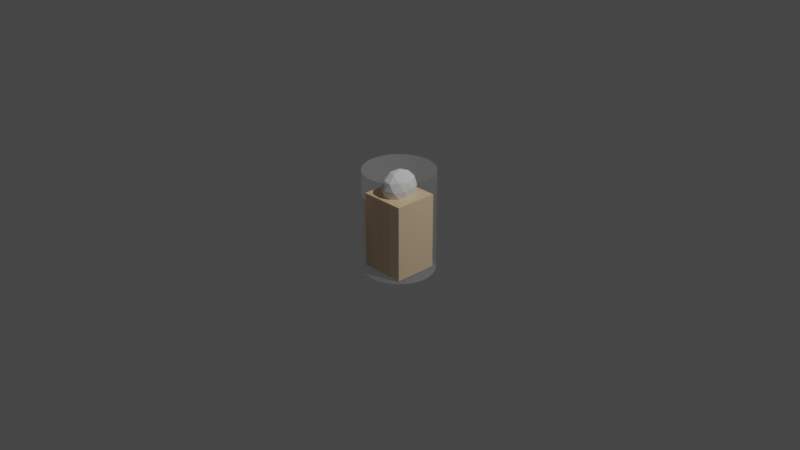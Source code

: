 # Source: player.blend  (saved by Blender 3.5.10; exported with 4.5.12 LTS)
import bpy
from mathutils import Matrix  # noqa: F401  (used for matrix-valued properties, if any)

bpy.ops.wm.read_factory_settings(use_empty=True)
scene = bpy.context.scene
scene.name = 'Scene'

# ---- collections
col_collection = bpy.data.collections.new('Collection'); scene.collection.children.link(col_collection)

# ---- materials (node trees are filled in below, after node groups)
mat_material = bpy.data.materials.new('Material')
mat_material.alpha_threshold = 0.0
mat_material.use_transparent_shadow = False
mat_material.roughness = 0.5
mat_material.line_color = (0.0, 0.0, 0.0, 1.0)
mat_transparent = bpy.data.materials.new('transparent')
mat_transparent.surface_render_method = 'BLENDED'
mat_transparent.blend_method = 'BLEND'
mat_transparent.alpha_threshold = 0.0
mat_transparent.roughness = 0.5
mat_transparent.line_color = (0.0, 0.0, 0.0, 1.0)

# ---- material node trees
mat_material.use_nodes = True; mat_material.node_tree.nodes.clear()
_N = mat_material.node_tree.nodes; _L = mat_material.node_tree.links
n0 = _N.new('ShaderNodeOutputMaterial'); n0.name = 'Material Output'; n0.location = (300, 300)
n1 = _N.new('ShaderNodeBsdfPrincipled'); n1.name = 'Principled BSDF'; n1.location = (10, 300)
n1.distribution = 'GGX'
n1.subsurface_method = 'RANDOM_WALK_SKIN'
n1.inputs[0].default_value = (0.8, 0.5739, 0.3424, 1.0)
n1.inputs[3].default_value = 1.45
n1.inputs[27].default_value = (0.0, 0.0, 0.0, 1.0)
n1.inputs[28].default_value = 1.0
_L.new(n1.outputs[0], n0.inputs[0])
n0.is_active_output = True
mat_transparent.use_nodes = True; mat_transparent.node_tree.nodes.clear()
_N = mat_transparent.node_tree.nodes; _L = mat_transparent.node_tree.links
n0 = _N.new('ShaderNodeOutputMaterial'); n0.name = 'Material Output'; n0.location = (300, 300)
n1 = _N.new('ShaderNodeBsdfPrincipled'); n1.name = 'Principled BSDF'; n1.location = (10, 300)
n1.distribution = 'GGX'
n1.subsurface_method = 'RANDOM_WALK_SKIN'
n1.inputs[3].default_value = 1.45
n1.inputs[4].default_value = 0.09774
n1.inputs[27].default_value = (0.0, 0.0, 0.0, 1.0)
n1.inputs[28].default_value = 1.0
_L.new(n1.outputs[0], n0.inputs[0])
n0.is_active_output = True

# ---- world
world_world = bpy.data.worlds.new('World'); scene.world = world_world
world_world.use_nodes = True; world_world.node_tree.nodes.clear()
_N = world_world.node_tree.nodes; _L = world_world.node_tree.links
n0 = _N.new('ShaderNodeOutputWorld'); n0.name = 'World Output'; n0.location = (300, 300)
n1 = _N.new('ShaderNodeBackground'); n1.name = 'Background'; n1.location = (10, 300)
n1.inputs[0].default_value = (0.05088, 0.05088, 0.05088, 1.0)
_L.new(n1.outputs[0], n0.inputs[0])
n0.is_active_output = True
world_world.color = (0.05088, 0.05088, 0.05088)
world_world.use_sun_shadow = False
world_world.sun_shadow_jitter_overblur = 0.0

# ---- cameras
cam_camera = bpy.data.cameras.new('Camera')
cam_camera.clip_end = 100.0
cam_camera.ortho_scale = 7.314

# ---- lights
light_light = bpy.data.lights.new('Light', 'POINT')
light_light.transmission_factor = 0.0
light_light.energy = 1000.0
light_light.shadow_soft_size = 0.1
light_light.shadow_maximum_resolution = 0.006
light_light.use_absolute_resolution = True

# ---- meshes
me_cube = bpy.data.meshes.new('Cube')
me_cube.from_pydata([(1.0, 1.0, 0.5128), (1.0, 1.0, -1.0), (1.0, -1.0, 0.5128), (1.0, -1.0, -1.0), (-1.0, 1.0, 0.5128), (-1.0, 1.0, -1.0), (-1.0, -1.0, 0.5128), (-1.0, -1.0, -1.0)], [], [(0, 4, 6, 2), (3, 2, 6, 7), (7, 6, 4, 5), (5, 1, 3, 7), (1, 0, 2, 3), (5, 4, 0, 1)])
_uv = me_cube.uv_layers.new(name='UVMap')
_uv.uv.foreach_set('vector', [0.625, 0.5, 0.875, 0.5, 0.875, 0.75, 0.625, 0.75, 0.375, 0.75, 0.625, 0.75, 0.625, 1.0, 0.375, 1.0, 0.375, 0.0, 0.625, 0.0, 0.625, 0.25, 0.375, 0.25, 0.125, 0.5, 0.375, 0.5, 0.375, 0.75, 0.125, 0.75, 0.375, 0.5, 0.625, 0.5, 0.625, 0.75, 0.375, 0.75, 0.375, 0.25, 0.625, 0.25, 0.625, 0.5, 0.375, 0.5])
me_cube.materials.append(mat_material)
me_cube.use_mirror_vertex_groups = False
me_cube.update()
me_icosphere = bpy.data.meshes.new('Icosphere')
me_icosphere.from_pydata([(0.0, 0.0, -0.2264), (0.1103, -0.1045, -0.1012), (-0.04212, -0.1691, -0.1012), (-0.1363, 0.0, -0.1012), (-0.04212, 0.1691, -0.1012), (0.1103, 0.1045, -0.1012), (0.04212, -0.1691, 0.1012), (-0.1103, -0.1045, 0.1012), (-0.1103, 0.1045, 0.1012), (0.04212, 0.1691, 0.1012), (0.1363, 0.0, 0.1012), (0.0, 0.0, 0.2264), (-0.02476, -0.09942, -0.1926), (0.06481, -0.06144, -0.1926), (0.04006, -0.1609, -0.119), (0.1296, 0.0, -0.119), (0.06481, 0.06144, -0.1926), (-0.08011, 0.0, -0.1926), (-0.1049, -0.09942, -0.119), (-0.02476, 0.09942, -0.1926), (-0.1049, 0.09942, -0.119), (0.04006, 0.1609, -0.119), (0.1449, -0.06144, 0.0), (0.1449, 0.06144, 0.0), (0.0, -0.1988, 0.0), (0.08957, -0.1609, 0.0), (-0.1449, -0.06144, 0.0), (-0.08957, -0.1609, 0.0), (-0.08957, 0.1609, 0.0), (-0.1449, 0.06144, 0.0), (0.08957, 0.1609, 0.0), (0.0, 0.1988, 0.0), (0.1049, -0.09942, 0.119), (-0.04006, -0.1609, 0.119), (-0.1296, 0.0, 0.119), (-0.04006, 0.1609, 0.119), (0.1049, 0.09942, 0.119), (0.02476, -0.09942, 0.1926), (0.08011, 0.0, 0.1926), (-0.06481, -0.06144, 0.1926), (-0.06481, 0.06144, 0.1926), (0.02476, 0.09942, 0.1926)], [], [(0, 13, 12), (1, 13, 15), (0, 12, 17), (0, 17, 19), (0, 19, 16), (1, 15, 22), (2, 14, 24), (3, 18, 26), (4, 20, 28), (5, 21, 30), (1, 22, 25), (2, 24, 27), (3, 26, 29), (4, 28, 31), (5, 30, 23), (6, 32, 37), (7, 33, 39), (8, 34, 40), (9, 35, 41), (10, 36, 38), (38, 41, 11), (38, 36, 41), (36, 9, 41), (41, 40, 11), (41, 35, 40), (35, 8, 40), (40, 39, 11), (40, 34, 39), (34, 7, 39), (39, 37, 11), (39, 33, 37), (33, 6, 37), (37, 38, 11), (37, 32, 38), (32, 10, 38), (23, 36, 10), (23, 30, 36), (30, 9, 36), (31, 35, 9), (31, 28, 35), (28, 8, 35), (29, 34, 8), (29, 26, 34), (26, 7, 34), (27, 33, 7), (27, 24, 33), (24, 6, 33), (25, 32, 6), (25, 22, 32), (22, 10, 32), (30, 31, 9), (30, 21, 31), (21, 4, 31), (28, 29, 8), (28, 20, 29), (20, 3, 29), (26, 27, 7), (26, 18, 27), (18, 2, 27), (24, 25, 6), (24, 14, 25), (14, 1, 25), (22, 23, 10), (22, 15, 23), (15, 5, 23), (16, 21, 5), (16, 19, 21), (19, 4, 21), (19, 20, 4), (19, 17, 20), (17, 3, 20), (17, 18, 3), (17, 12, 18), (12, 2, 18), (15, 16, 5), (15, 13, 16), (13, 0, 16), (12, 14, 2), (12, 13, 14), (13, 1, 14)])
_uv = me_icosphere.uv_layers.new(name='UVMap')
_uv.uv.foreach_set('vector', [0.1818, 0.0, 0.2273, 0.07873, 0.1364, 0.07873, 0.2727, 0.1575, 0.3182, 0.07873, 0.3636, 0.1575, 0.9091, 0.0, 0.9545, 0.07873, 0.8636, 0.07873, 0.7273, 0.0, 0.7727, 0.07873, 0.6818, 0.07873, 0.5455, 0.0, 0.5909, 0.07873, 0.5, 0.07873, 0.2727, 0.1575, 0.3636, 0.1575, 0.3182, 0.2362, 0.09091, 0.1575, 0.1818, 0.1575, 0.1364, 0.2362, 0.8182, 0.1575, 0.9091, 0.1575, 0.8636, 0.2362, 0.6364, 0.1575, 0.7273, 0.1575, 0.6818, 0.2362, 0.4545, 0.1575, 0.5455, 0.1575, 0.5, 0.2362, 0.2727, 0.1575, 0.3182, 0.2362, 0.2273, 0.2362, 0.09091, 0.1575, 0.1364, 0.2362, 0.04546, 0.2362, 0.8182, 0.1575, 0.8636, 0.2362, 0.7727, 0.2362, 0.6364, 0.1575, 0.6818, 0.2362, 0.5909, 0.2362, 0.4545, 0.1575, 0.5, 0.2362, 0.4091, 0.2362, 0.1818, 0.3149, 0.2727, 0.3149, 0.2273, 0.3937, 0.0, 0.3149, 0.09091, 0.3149, 0.04546, 0.3937, 0.7273, 0.3149, 0.8182, 0.3149, 0.7727, 0.3937, 0.5455, 0.3149, 0.6364, 0.3149, 0.5909, 0.3937, 0.3636, 0.3149, 0.4545, 0.3149, 0.4091, 0.3937, 0.4091, 0.3937, 0.5, 0.3937, 0.4545, 0.4724, 0.4091, 0.3937, 0.4545, 0.3149, 0.5, 0.3937, 0.4545, 0.3149, 0.5455, 0.3149, 0.5, 0.3937, 0.5909, 0.3937, 0.6818, 0.3937, 0.6364, 0.4724, 0.5909, 0.3937, 0.6364, 0.3149, 0.6818, 0.3937, 0.6364, 0.3149, 0.7273, 0.3149, 0.6818, 0.3937, 0.7727, 0.3937, 0.8636, 0.3937, 0.8182, 0.4724, 0.7727, 0.3937, 0.8182, 0.3149, 0.8636, 0.3937, 0.8182, 0.3149, 0.9091, 0.3149, 0.8636, 0.3937, 0.04546, 0.3937, 0.1364, 0.3937, 0.09091, 0.4724, 0.04546, 0.3937, 0.09091, 0.3149, 0.1364, 0.3937, 0.09091, 0.3149, 0.1818, 0.3149, 0.1364, 0.3937, 0.2273, 0.3937, 0.3182, 0.3937, 0.2727, 0.4724, 0.2273, 0.3937, 0.2727, 0.3149, 0.3182, 0.3937, 0.2727, 0.3149, 0.3636, 0.3149, 0.3182, 0.3937, 0.4091, 0.2362, 0.4545, 0.3149, 0.3636, 0.3149, 0.4091, 0.2362, 0.5, 0.2362, 0.4545, 0.3149, 0.5, 0.2362, 0.5455, 0.3149, 0.4545, 0.3149, 0.5909, 0.2362, 0.6364, 0.3149, 0.5455, 0.3149, 0.5909, 0.2362, 0.6818, 0.2362, 0.6364, 0.3149, 0.6818, 0.2362, 0.7273, 0.3149, 0.6364, 0.3149, 0.7727, 0.2362, 0.8182, 0.3149, 0.7273, 0.3149, 0.7727, 0.2362, 0.8636, 0.2362, 0.8182, 0.3149, 0.8636, 0.2362, 0.9091, 0.3149, 0.8182, 0.3149, 0.04546, 0.2362, 0.09091, 0.3149, 0.0, 0.3149, 0.04546, 0.2362, 0.1364, 0.2362, 0.09091, 0.3149, 0.1364, 0.2362, 0.1818, 0.3149, 0.09091, 0.3149, 0.2273, 0.2362, 0.2727, 0.3149, 0.1818, 0.3149, 0.2273, 0.2362, 0.3182, 0.2362, 0.2727, 0.3149, 0.3182, 0.2362, 0.3636, 0.3149, 0.2727, 0.3149, 0.5, 0.2362, 0.5909, 0.2362, 0.5455, 0.3149, 0.5, 0.2362, 0.5455, 0.1575, 0.5909, 0.2362, 0.5455, 0.1575, 0.6364, 0.1575, 0.5909, 0.2362, 0.6818, 0.2362, 0.7727, 0.2362, 0.7273, 0.3149, 0.6818, 0.2362, 0.7273, 0.1575, 0.7727, 0.2362, 0.7273, 0.1575, 0.8182, 0.1575, 0.7727, 0.2362, 0.8636, 0.2362, 0.9545, 0.2362, 0.9091, 0.3149, 0.8636, 0.2362, 0.9091, 0.1575, 0.9545, 0.2362, 0.9091, 0.1575, 1.0, 0.1575, 0.9545, 0.2362, 0.1364, 0.2362, 0.2273, 0.2362, 0.1818, 0.3149, 0.1364, 0.2362, 0.1818, 0.1575, 0.2273, 0.2362, 0.1818, 0.1575, 0.2727, 0.1575, 0.2273, 0.2362, 0.3182, 0.2362, 0.4091, 0.2362, 0.3636, 0.3149, 0.3182, 0.2362, 0.3636, 0.1575, 0.4091, 0.2362, 0.3636, 0.1575, 0.4545, 0.1575, 0.4091, 0.2362, 0.5, 0.07873, 0.5455, 0.1575, 0.4545, 0.1575, 0.5, 0.07873, 0.5909, 0.07873, 0.5455, 0.1575, 0.5909, 0.07873, 0.6364, 0.1575, 0.5455, 0.1575, 0.6818, 0.07873, 0.7273, 0.1575, 0.6364, 0.1575, 0.6818, 0.07873, 0.7727, 0.07873, 0.7273, 0.1575, 0.7727, 0.07873, 0.8182, 0.1575, 0.7273, 0.1575, 0.8636, 0.07873, 0.9091, 0.1575, 0.8182, 0.1575, 0.8636, 0.07873, 0.9545, 0.07873, 0.9091, 0.1575, 0.9545, 0.07873, 1.0, 0.1575, 0.9091, 0.1575, 0.3636, 0.1575, 0.4091, 0.07873, 0.4545, 0.1575, 0.3636, 0.1575, 0.3182, 0.07873, 0.4091, 0.07873, 0.3182, 0.07873, 0.3636, 0.0, 0.4091, 0.07873, 0.1364, 0.07873, 0.1818, 0.1575, 0.09091, 0.1575, 0.1364, 0.07873, 0.2273, 0.07873, 0.1818, 0.1575, 0.2273, 0.07873, 0.2727, 0.1575, 0.1818, 0.1575])
me_icosphere.update()
me_cylinder = bpy.data.meshes.new('Cylinder')
me_cylinder.from_pydata([(0.0, 0.1485, -0.4605), (0.0, 0.1485, 0.4605), (0.02437, 0.1457, -0.4605), (0.02437, 0.1457, 0.4605), (0.0478, 0.1372, -0.4605), (0.0478, 0.1372, 0.4605), (0.06939, 0.1235, -0.4605), (0.06939, 0.1235, 0.4605), (0.08832, 0.105, -0.4605), (0.08832, 0.105, 0.4605), (0.1038, 0.08251, -0.4605), (0.1038, 0.08251, 0.4605), (0.1154, 0.05684, -0.4605), (0.1154, 0.05684, 0.4605), (0.1225, 0.02897, -0.4605), (0.1225, 0.02897, 0.4605), (0.1249, 0.0, -0.4605), (0.1249, 0.0, 0.4605), (0.1225, -0.02897, -0.4605), (0.1225, -0.02897, 0.4605), (0.1154, -0.05684, -0.4605), (0.1154, -0.05684, 0.4605), (0.1038, -0.08251, -0.4605), (0.1038, -0.08251, 0.4605), (0.08832, -0.105, -0.4605), (0.08832, -0.105, 0.4605), (0.06939, -0.1235, -0.4605), (0.06939, -0.1235, 0.4605), (0.0478, -0.1372, -0.4605), (0.0478, -0.1372, 0.4605), (0.02437, -0.1457, -0.4605), (0.02437, -0.1457, 0.4605), (0.0, -0.1485, -0.4605), (0.0, -0.1485, 0.4605), (-0.02437, -0.1457, -0.4605), (-0.02437, -0.1457, 0.4605), (-0.0478, -0.1372, -0.4605), (-0.0478, -0.1372, 0.4605), (-0.06939, -0.1235, -0.4605), (-0.06939, -0.1235, 0.4605), (-0.08832, -0.105, -0.4605), (-0.08832, -0.105, 0.4605), (-0.1038, -0.08251, -0.4605), (-0.1038, -0.08251, 0.4605), (-0.1154, -0.05684, -0.4605), (-0.1154, -0.05684, 0.4605), (-0.1225, -0.02897, -0.4605), (-0.1225, -0.02897, 0.4605), (-0.1249, 0.0, -0.4605), (-0.1249, 0.0, 0.4605), (-0.1225, 0.02897, -0.4605), (-0.1225, 0.02897, 0.4605), (-0.1154, 0.05684, -0.4605), (-0.1154, 0.05684, 0.4605), (-0.1038, 0.08251, -0.4605), (-0.1038, 0.08251, 0.4605), (-0.08832, 0.105, -0.4605), (-0.08832, 0.105, 0.4605), (-0.06939, 0.1235, -0.4605), (-0.06939, 0.1235, 0.4605), (-0.0478, 0.1372, -0.4605), (-0.0478, 0.1372, 0.4605), (-0.02437, 0.1457, -0.4605), (-0.02437, 0.1457, 0.4605)], [], [(0, 1, 3, 2), (2, 3, 5, 4), (4, 5, 7, 6), (6, 7, 9, 8), (8, 9, 11, 10), (10, 11, 13, 12), (12, 13, 15, 14), (14, 15, 17, 16), (16, 17, 19, 18), (18, 19, 21, 20), (20, 21, 23, 22), (22, 23, 25, 24), (24, 25, 27, 26), (26, 27, 29, 28), (28, 29, 31, 30), (30, 31, 33, 32), (32, 33, 35, 34), (34, 35, 37, 36), (36, 37, 39, 38), (38, 39, 41, 40), (40, 41, 43, 42), (42, 43, 45, 44), (44, 45, 47, 46), (46, 47, 49, 48), (48, 49, 51, 50), (50, 51, 53, 52), (52, 53, 55, 54), (54, 55, 57, 56), (56, 57, 59, 58), (58, 59, 61, 60), (3, 1, 63, 61, 59, 57, 55, 53, 51, 49, 47, 45, 43, 41, 39, 37, 35, 33, 31, 29, 27, 25, 23, 21, 19, 17, 15, 13, 11, 9, 7, 5), (60, 61, 63, 62), (62, 63, 1, 0), (0, 2, 4, 6, 8, 10, 12, 14, 16, 18, 20, 22, 24, 26, 28, 30, 32, 34, 36, 38, 40, 42, 44, 46, 48, 50, 52, 54, 56, 58, 60, 62)])
_uv = me_cylinder.uv_layers.new(name='UVMap')
_uv.uv.foreach_set('vector', [1.0, 0.5, 1.0, 1.0, 0.9688, 1.0, 0.9688, 0.5, 0.9688, 0.5, 0.9688, 1.0, 0.9375, 1.0, 0.9375, 0.5, 0.9375, 0.5, 0.9375, 1.0, 0.9062, 1.0, 0.9062, 0.5, 0.9062, 0.5, 0.9062, 1.0, 0.875, 1.0, 0.875, 0.5, 0.875, 0.5, 0.875, 1.0, 0.8438, 1.0, 0.8438, 0.5, 0.8438, 0.5, 0.8438, 1.0, 0.8125, 1.0, 0.8125, 0.5, 0.8125, 0.5, 0.8125, 1.0, 0.7812, 1.0, 0.7812, 0.5, 0.7812, 0.5, 0.7812, 1.0, 0.75, 1.0, 0.75, 0.5, 0.75, 0.5, 0.75, 1.0, 0.7188, 1.0, 0.7188, 0.5, 0.7188, 0.5, 0.7188, 1.0, 0.6875, 1.0, 0.6875, 0.5, 0.6875, 0.5, 0.6875, 1.0, 0.6562, 1.0, 0.6562, 0.5, 0.6562, 0.5, 0.6562, 1.0, 0.625, 1.0, 0.625, 0.5, 0.625, 0.5, 0.625, 1.0, 0.5938, 1.0, 0.5938, 0.5, 0.5938, 0.5, 0.5938, 1.0, 0.5625, 1.0, 0.5625, 0.5, 0.5625, 0.5, 0.5625, 1.0, 0.5312, 1.0, 0.5312, 0.5, 0.5312, 0.5, 0.5312, 1.0, 0.5, 1.0, 0.5, 0.5, 0.5, 0.5, 0.5, 1.0, 0.4688, 1.0, 0.4688, 0.5, 0.4688, 0.5, 0.4688, 1.0, 0.4375, 1.0, 0.4375, 0.5, 0.4375, 0.5, 0.4375, 1.0, 0.4062, 1.0, 0.4062, 0.5, 0.4062, 0.5, 0.4062, 1.0, 0.375, 1.0, 0.375, 0.5, 0.375, 0.5, 0.375, 1.0, 0.3438, 1.0, 0.3438, 0.5, 0.3438, 0.5, 0.3438, 1.0, 0.3125, 1.0, 0.3125, 0.5, 0.3125, 0.5, 0.3125, 1.0, 0.2812, 1.0, 0.2812, 0.5, 0.2812, 0.5, 0.2812, 1.0, 0.25, 1.0, 0.25, 0.5, 0.25, 0.5, 0.25, 1.0, 0.2188, 1.0, 0.2188, 0.5, 0.2188, 0.5, 0.2188, 1.0, 0.1875, 1.0, 0.1875, 0.5, 0.1875, 0.5, 0.1875, 1.0, 0.1562, 1.0, 0.1562, 0.5, 0.1562, 0.5, 0.1562, 1.0, 0.125, 1.0, 0.125, 0.5, 0.125, 0.5, 0.125, 1.0, 0.09375, 1.0, 0.09375, 0.5, 0.09375, 0.5, 0.09375, 1.0, 0.0625, 1.0, 0.0625, 0.5, 0.2968, 0.4854, 0.25, 0.49, 0.2032, 0.4854, 0.1582, 0.4717, 0.1167, 0.4496, 0.08029, 0.4197, 0.05045, 0.3833, 0.02827, 0.3418, 0.01461, 0.2968, 0.01, 0.25, 0.01461, 0.2032, 0.02827, 0.1582, 0.05045, 0.1167, 0.08029, 0.08029, 0.1167, 0.05045, 0.1582, 0.02827, 0.2032, 0.01461, 0.25, 0.01, 0.2968, 0.01461, 0.3418, 0.02827, 0.3833, 0.05045, 0.4197, 0.08029, 0.4496, 0.1167, 0.4717, 0.1582, 0.4854, 0.2032, 0.49, 0.25, 0.4854, 0.2968, 0.4717, 0.3418, 0.4496, 0.3833, 0.4197, 0.4197, 0.3833, 0.4496, 0.3418, 0.4717, 0.0625, 0.5, 0.0625, 1.0, 0.03125, 1.0, 0.03125, 0.5, 0.03125, 0.5, 0.03125, 1.0, 0.0, 1.0, 0.0, 0.5, 0.75, 0.49, 0.7968, 0.4854, 0.8418, 0.4717, 0.8833, 0.4496, 0.9197, 0.4197, 0.9496, 0.3833, 0.9717, 0.3418, 0.9854, 0.2968, 0.99, 0.25, 0.9854, 0.2032, 0.9717, 0.1582, 0.9496, 0.1167, 0.9197, 0.08029, 0.8833, 0.05045, 0.8418, 0.02827, 0.7968, 0.01461, 0.75, 0.01, 0.7032, 0.01461, 0.6582, 0.02827, 0.6167, 0.05045, 0.5803, 0.08029, 0.5504, 0.1167, 0.5283, 0.1582, 0.5146, 0.2032, 0.51, 0.25, 0.5146, 0.2968, 0.5283, 0.3418, 0.5504, 0.3833, 0.5803, 0.4197, 0.6167, 0.4496, 0.6582, 0.4717, 0.7032, 0.4854])
me_cylinder.materials.append(mat_transparent)
me_cylinder.update()

# ---- objects
ob_player = bpy.data.objects.new('player', me_cube)
ob_light = bpy.data.objects.new('Light', light_light)
ob_camera = bpy.data.objects.new('Camera', cam_camera)
ob_head = bpy.data.objects.new('head', me_icosphere)
ob_collider_player = bpy.data.objects.new('collider_player', me_cylinder)

# ---- transforms, parenting, visibility, modifiers, constraints
ob_player.location = (0.0, 0.0, 0.003334)
ob_player.scale = (0.2456, 0.2369, 0.5401)
ob_player.lock_rotations_4d = False
ob_player.empty_display_type = 'ARROWS'
ob_player.lineart.crease_threshold = 0.0
ob_light.location = (4.076, 1.005, 5.904)
ob_light.rotation_euler = (0.6503, 0.05522, 1.866)
ob_light.lock_rotations_4d = False
ob_light.empty_display_type = 'ARROWS'
ob_light.color = (0.0, 0.0, 0.0, 0.0)
ob_light.lineart.crease_threshold = 0.0
ob_camera.location = (7.359, -6.926, 4.958)
ob_camera.rotation_euler = (1.109, 0.0, 0.8149)
ob_camera.lock_rotations_4d = False
ob_camera.empty_display_type = 'ARROWS'
ob_camera.color = (0.0, 0.0, 0.0, 0.0)
ob_camera.display_type = 'WIRE'
ob_camera.lineart.crease_threshold = 0.0
ob_head.parent = ob_player
ob_head.matrix_parent_inverse = Matrix(((4.072, -0.0, 0.0, -0.0), (-0.0, 4.22, -0.0, 0.0), (0.0, -0.0, 1.851, -1.006), (-0.0, 0.0, -0.0, 1.0)))
ob_head.location = (0.0, 0.0, 0.9024)
ob_head.scale = (1.0, 1.0, 0.8)
ob_collider_player.location = (0.0, 0.0, 0.0)
ob_collider_player.scale = (3.029, 2.564, 1.192)

# ---- collection membership
col_collection.objects.link(ob_player)
col_collection.objects.link(ob_light)
col_collection.objects.link(ob_camera)
col_collection.objects.link(ob_head)
col_collection.objects.link(ob_collider_player)

# ---- scene / render settings (as saved in the file)
scene.camera = ob_camera
scene.frame_start = 1; scene.frame_end = 250; scene.frame_set(2)
scene.render.engine = 'BLENDER_EEVEE_NEXT'
scene.cycles.sampling_pattern = 'TABULATED_SOBOL'
scene.view_settings.view_transform = 'Filmic'
bpy.context.view_layer.update()

